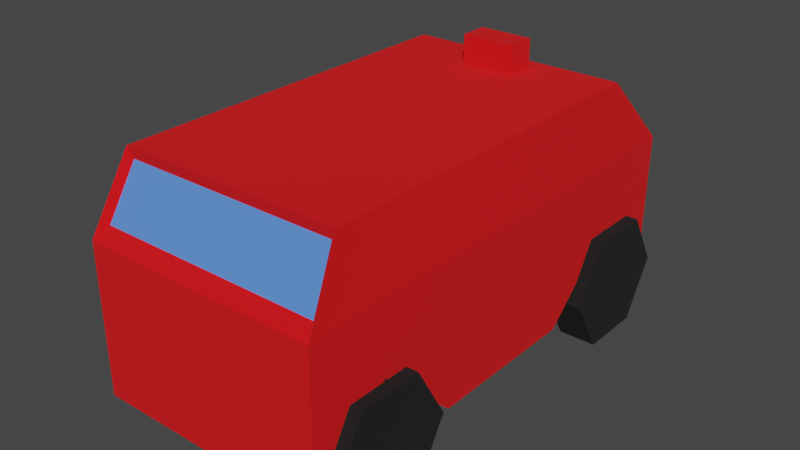 # Source: Test_car.blend  (saved by Blender 2.92.15; exported with 4.5.12 LTS)
import bpy
from mathutils import Matrix  # noqa: F401  (used for matrix-valued properties, if any)

bpy.ops.wm.read_factory_settings(use_empty=True)
scene = bpy.context.scene
scene.name = 'Scene'

# ---- collections
col_collection = bpy.data.collections.new('Collection'); scene.collection.children.link(col_collection)

# ---- materials (node trees are filled in below, after node groups)
mat_material_001 = bpy.data.materials.new('Material.001')
mat_material_001.use_transparent_shadow = False
mat_material = bpy.data.materials.new('Material')
mat_material.alpha_threshold = 0.0
mat_material.use_transparent_shadow = False
mat_material.line_color = (0.0, 0.0, 0.0, 1.0)
mat_material_002 = bpy.data.materials.new('Material.002')
mat_material_002.alpha_threshold = 0.0
mat_material_002.use_transparent_shadow = False
mat_material_002.line_color = (0.0, 0.0, 0.0, 1.0)

# ---- material node trees
mat_material_001.use_nodes = True; mat_material_001.node_tree.nodes.clear()
_N = mat_material_001.node_tree.nodes; _L = mat_material_001.node_tree.links
n0 = _N.new('ShaderNodeBsdfPrincipled'); n0.name = 'Principled BSDF'; n0.location = (10, 300)
n0.distribution = 'GGX'
n0.subsurface_method = 'BURLEY'
n0.inputs[0].default_value = (0.007194, 0.007194, 0.007194, 1.0)
n0.inputs[2].default_value = 1.0
n0.inputs[3].default_value = 1.45
n0.inputs[27].default_value = (0.0, 0.0, 0.0, 1.0)
n0.inputs[28].default_value = 1.0
n1 = _N.new('ShaderNodeOutputMaterial'); n1.name = 'Material Output'; n1.location = (300, 300)
_L.new(n0.outputs[0], n1.inputs[0])
n1.is_active_output = True
mat_material.use_nodes = True; mat_material.node_tree.nodes.clear()
_N = mat_material.node_tree.nodes; _L = mat_material.node_tree.links
n0 = _N.new('ShaderNodeOutputMaterial'); n0.name = 'Material Output'; n0.location = (300, 300)
n1 = _N.new('ShaderNodeBsdfPrincipled'); n1.name = 'Principled BSDF'; n1.location = (10, 300)
n1.distribution = 'GGX'
n1.subsurface_method = 'BURLEY'
n1.inputs[0].default_value = (0.8, 0.0, 0.002291, 1.0)
n1.inputs[2].default_value = 1.0
n1.inputs[3].default_value = 1.45
n1.inputs[27].default_value = (0.0, 0.0, 0.0, 1.0)
n1.inputs[28].default_value = 1.0
_L.new(n1.outputs[0], n0.inputs[0])
n0.is_active_output = True
mat_material_002.use_nodes = True; mat_material_002.node_tree.nodes.clear()
_N = mat_material_002.node_tree.nodes; _L = mat_material_002.node_tree.links
n0 = _N.new('ShaderNodeOutputMaterial'); n0.name = 'Material Output'; n0.location = (300, 300)
n1 = _N.new('ShaderNodeBsdfPrincipled'); n1.name = 'Principled BSDF'; n1.location = (10, 300)
n1.distribution = 'GGX'
n1.subsurface_method = 'BURLEY'
n1.inputs[0].default_value = (0.09078, 0.2494, 0.8, 1.0)
n1.inputs[2].default_value = 1.0
n1.inputs[3].default_value = 1.45
n1.inputs[27].default_value = (0.0, 0.0, 0.0, 1.0)
n1.inputs[28].default_value = 1.0
_L.new(n1.outputs[0], n0.inputs[0])
n0.is_active_output = True

# ---- world
world_world = bpy.data.worlds.new('World'); scene.world = world_world
world_world.use_nodes = True; world_world.node_tree.nodes.clear()
_N = world_world.node_tree.nodes; _L = world_world.node_tree.links
n0 = _N.new('ShaderNodeOutputWorld'); n0.name = 'World Output'; n0.location = (300, 300)
n1 = _N.new('ShaderNodeBackground'); n1.name = 'Background'; n1.location = (10, 300)
n1.inputs[0].default_value = (0.05088, 0.05088, 0.05088, 1.0)
_L.new(n1.outputs[0], n0.inputs[0])
n0.is_active_output = True
world_world.color = (0.05088, 0.05088, 0.05088)
world_world.use_sun_shadow = False
world_world.sun_shadow_jitter_overblur = 0.0

# ---- meshes
me_cylinder = bpy.data.meshes.new('Cylinder')
me_cylinder.from_pydata([(1.399, 3.638, 5.0), (1.399, 3.638, 7.0), (2.265, 3.138, 5.0), (2.265, 3.138, 7.0), (2.265, 2.138, 5.0), (2.265, 2.138, 7.0), (1.399, 1.638, 5.0), (1.399, 1.638, 7.0), (0.533, 2.138, 5.0), (0.533, 2.138, 7.0), (0.533, 3.138, 5.0), (0.533, 3.138, 7.0), (1.399, 3.638, -7.0), (1.399, 3.638, -5.0), (2.265, 3.138, -7.0), (2.265, 3.138, -5.0), (2.265, 2.138, -7.0), (2.265, 2.138, -5.0), (1.399, 1.638, -7.0), (1.399, 1.638, -5.0), (0.533, 2.138, -7.0), (0.533, 2.138, -5.0), (0.533, 3.138, -7.0), (0.533, 3.138, -5.0), (1.399, -1.562, 5.0), (1.399, -1.562, 7.0), (2.265, -2.062, 5.0), (2.265, -2.062, 7.0), (2.265, -3.062, 5.0), (2.265, -3.062, 7.0), (1.399, -3.562, 5.0), (1.399, -3.562, 7.0), (0.533, -3.062, 5.0), (0.533, -3.062, 7.0), (0.533, -2.062, 5.0), (0.533, -2.062, 7.0), (1.399, -1.562, -7.0), (1.399, -1.562, -5.0), (2.265, -2.062, -7.0), (2.265, -2.062, -5.0), (2.265, -3.062, -7.0), (2.265, -3.062, -5.0), (1.399, -3.562, -7.0), (1.399, -3.562, -5.0), (0.533, -3.062, -7.0), (0.533, -3.062, -5.0), (0.533, -2.062, -7.0), (0.533, -2.062, -5.0), (-1.506, 2.755, 5.589), (1.755, 3.701, 6.347), (-1.51, -3.062, 5.666), (1.755, -3.675, 6.347), (-1.506, 2.755, -5.589), (1.755, 3.701, -6.347), (-1.51, -3.062, -5.666), (1.755, -3.675, -6.347), (-0.7359, 3.48, 5.874), (-0.7319, -3.47, -5.955), (-0.7319, -3.47, 5.955), (-0.7359, 3.48, -5.874), (1.631, 1.242, -6.347), (1.631, -1.216, -6.347), (-1.678, 0.7611, 5.935), (-1.678, -1.165, 5.935), (-1.678, -1.165, -5.935), (-1.678, 0.7611, -5.935), (1.631, -1.216, 6.347), (1.631, 1.242, 6.347), (-0.5648, 1.265, 6.347), (-0.5648, -1.205, 6.347), (-0.5648, -1.205, -6.347), (-0.5648, 1.265, -6.347), (0.4982, -2.445, -6.347), (-1.678, -2.128, 5.935), (-0.5648, -2.44, 6.347), (-1.678, -2.128, -5.935), (0.4982, -2.445, 6.347), (-0.5648, -2.44, -6.347), (-1.678, 1.983, -1.447), (0.4982, 2.472, 6.347), (-0.5648, 2.5, -6.347), (0.4982, 2.472, -6.347), (-1.678, 1.983, 1.447), (-0.5648, 2.5, 6.347), (-0.5648, -3.675, -6.347), (-1.678, -3.092, -5.935), (-1.678, -3.092, 5.935), (-0.5648, -3.675, 6.347), (-1.678, 2.429, -1.447), (-1.678, 2.429, 1.447), (-0.5648, 3.735, 6.347), (-0.5648, 3.735, -6.347), (-1.678, 1.724, -5.935), (-1.678, 2.688, -5.935), (-1.678, 2.688, 5.935), (-1.678, 1.724, 5.935), (-2.115, 1.983, -1.447), (-2.115, 2.429, -1.447), (-2.115, 2.429, 1.447), (-2.115, 1.983, 1.447), (-1.506, 2.755, 5.589), (-1.51, -3.062, 5.666), (-1.506, 2.755, -5.589), (-1.51, -3.062, -5.666), (-0.7359, 3.48, 5.874), (-0.7319, -3.47, -5.955), (-0.7319, -3.47, 5.955), (-0.7359, 3.48, -5.874)], [], [(0, 1, 3, 2), (2, 3, 5, 4), (4, 5, 7, 6), (6, 7, 9, 8), (3, 1, 11, 9, 7, 5), (8, 9, 11, 10), (10, 11, 1, 0), (0, 2, 4, 6, 8, 10), (12, 13, 15, 14), (14, 15, 17, 16), (16, 17, 19, 18), (18, 19, 21, 20), (15, 13, 23, 21, 19, 17), (20, 21, 23, 22), (22, 23, 13, 12), (12, 14, 16, 18, 20, 22), (24, 25, 27, 26), (26, 27, 29, 28), (28, 29, 31, 30), (30, 31, 33, 32), (27, 25, 35, 33, 31, 29), (32, 33, 35, 34), (34, 35, 25, 24), (24, 26, 28, 30, 32, 34), (36, 37, 39, 38), (38, 39, 41, 40), (40, 41, 43, 42), (42, 43, 45, 44), (39, 37, 47, 45, 43, 41), (44, 45, 47, 46), (46, 47, 37, 36), (36, 38, 40, 42, 44, 46), (73, 75, 85, 86), (80, 92, 93, 91), (72, 76, 51, 55), (74, 73, 86, 87), (53, 91, 90, 49), (76, 74, 87, 51), (81, 80, 91, 53), (51, 87, 84, 55), (72, 77, 70, 61), (61, 70, 71, 60), (79, 83, 68, 67), (67, 68, 69, 66), (83, 95, 62, 68), (68, 62, 63, 69), (81, 79, 67, 60), (60, 67, 66, 61), (77, 75, 64, 70), (70, 64, 65, 71), (95, 92, 65, 62), (62, 65, 64, 63), (84, 85, 75, 77), (55, 84, 77, 72), (66, 69, 74, 76), (69, 63, 73, 74), (61, 66, 76, 72), (63, 64, 75, 73), (89, 88, 97, 98), (53, 49, 79, 81), (90, 94, 95, 83), (49, 90, 83, 79), (60, 71, 80, 81), (71, 65, 92, 80), (57, 54, 85, 84), (54, 50, 86, 85), (50, 58, 87, 86), (58, 57, 84, 87), (48, 52, 93, 94), (56, 48, 94, 90), (52, 59, 91, 93), (59, 56, 90, 91), (78, 88, 93, 92), (88, 89, 94, 93), (89, 82, 95, 94), (82, 78, 92, 95), (98, 97, 96, 99), (82, 89, 98, 99), (88, 78, 96, 97), (78, 82, 99, 96), (106, 101, 103, 105), (107, 102, 100, 104)])
me_cylinder.polygons.foreach_set('material_index', [0, 0, 0, 0, 0, 0, 0, 0, 0, 0, 0, 0, 0, 0, 0, 0, 0, 0, 0, 0, 0, 0, 0, 0, 0, 0, 0, 0, 0, 0, 0, 0, 1, 1, 1, 1, 1, 1, 1, 1, 1, 1, 1, 1, 1, 1, 1, 1, 1, 1, 1, 1, 1, 1, 1, 1, 1, 1, 1, 1, 1, 1, 1, 1, 1, 1, 1, 1, 1, 1, 1, 1, 1, 1, 1, 1, 1, 1, 1, 1, 2, 2])
_uv = me_cylinder.uv_layers.new(name='UVMap')
_uv.uv.foreach_set('vector', [1.0, 0.5, 1.0, 1.0, 0.8333, 1.0, 0.8333, 0.5, 0.8333, 0.5, 0.8333, 1.0, 0.6667, 1.0, 0.6667, 0.5, 0.6667, 0.5, 0.6667, 1.0, 0.5, 1.0, 0.5, 0.5, 0.5, 0.5, 0.5, 1.0, 0.3333, 1.0, 0.3333, 0.5, 0.4578, 0.37, 0.25, 0.49, 0.04215, 0.37, 0.04215, 0.13, 0.25, 0.01, 0.4578, 0.13, 0.3333, 0.5, 0.3333, 1.0, 0.1667, 1.0, 0.1667, 0.5, 0.1667, 0.5, 0.1667, 1.0, -8.941e-08, 1.0, -8.941e-08, 0.5, 0.75, 0.49, 0.9578, 0.37, 0.9578, 0.13, 0.75, 0.01, 0.5422, 0.13, 0.5422, 0.37, 1.0, 0.5, 1.0, 1.0, 0.8333, 1.0, 0.8333, 0.5, 0.8333, 0.5, 0.8333, 1.0, 0.6667, 1.0, 0.6667, 0.5, 0.6667, 0.5, 0.6667, 1.0, 0.5, 1.0, 0.5, 0.5, 0.5, 0.5, 0.5, 1.0, 0.3333, 1.0, 0.3333, 0.5, 0.4578, 0.37, 0.25, 0.49, 0.04215, 0.37, 0.04215, 0.13, 0.25, 0.01, 0.4578, 0.13, 0.3333, 0.5, 0.3333, 1.0, 0.1667, 1.0, 0.1667, 0.5, 0.1667, 0.5, 0.1667, 1.0, -8.941e-08, 1.0, -8.941e-08, 0.5, 0.75, 0.49, 0.9578, 0.37, 0.9578, 0.13, 0.75, 0.01, 0.5422, 0.13, 0.5422, 0.37, 1.0, 0.5, 1.0, 1.0, 0.8333, 1.0, 0.8333, 0.5, 0.8333, 0.5, 0.8333, 1.0, 0.6667, 1.0, 0.6667, 0.5, 0.6667, 0.5, 0.6667, 1.0, 0.5, 1.0, 0.5, 0.5, 0.5, 0.5, 0.5, 1.0, 0.3333, 1.0, 0.3333, 0.5, 0.4578, 0.37, 0.25, 0.49, 0.04215, 0.37, 0.04215, 0.13, 0.25, 0.01, 0.4578, 0.13, 0.3333, 0.5, 0.3333, 1.0, 0.1667, 1.0, 0.1667, 0.5, 0.1667, 0.5, 0.1667, 1.0, -8.941e-08, 1.0, -8.941e-08, 0.5, 0.75, 0.49, 0.9578, 0.37, 0.9578, 0.13, 0.75, 0.01, 0.5422, 0.13, 0.5422, 0.37, 1.0, 0.5, 1.0, 1.0, 0.8333, 1.0, 0.8333, 0.5, 0.8333, 0.5, 0.8333, 1.0, 0.6667, 1.0, 0.6667, 0.5, 0.6667, 0.5, 0.6667, 1.0, 0.5, 1.0, 0.5, 0.5, 0.5, 0.5, 0.5, 1.0, 0.3333, 1.0, 0.3333, 0.5, 0.4578, 0.37, 0.25, 0.49, 0.04215, 0.37, 0.04215, 0.13, 0.25, 0.01, 0.4578, 0.13, 0.3333, 0.5, 0.3333, 1.0, 0.1667, 1.0, 0.1667, 0.5, 0.1667, 0.5, 0.1667, 1.0, -8.941e-08, 1.0, -8.941e-08, 0.5, 0.75, 0.49, 0.9578, 0.37, 0.9578, 0.13, 0.75, 0.01, 0.5422, 0.13, 0.5422, 0.37, 0.625, 0.7083, 0.875, 0.7083, 0.875, 0.75, 0.625, 0.75, 0.5, 0.2083, 0.625, 0.2083, 0.625, 0.25, 0.5, 0.25, 0.125, 0.7083, 0.375, 0.7083, 0.375, 0.75, 0.125, 0.75, 0.5, 0.7083, 0.625, 0.7083, 0.625, 0.75, 0.5, 0.75, 0.375, 0.25, 0.5, 0.25, 0.5, 0.5, 0.375, 0.5, 0.375, 0.7083, 0.5, 0.7083, 0.5, 0.75, 0.375, 0.75, 0.375, 0.2083, 0.5, 0.2083, 0.5, 0.25, 0.375, 0.25, 0.375, 0.75, 0.5, 0.75, 0.5, 1.0, 0.375, 1.0, 0.375, 0.04167, 0.5, 0.04167, 0.5, 0.08333, 0.375, 0.08333, 0.375, 0.08333, 0.5, 0.08333, 0.5, 0.1667, 0.375, 0.1667, 0.375, 0.5417, 0.5, 0.5417, 0.5, 0.5833, 0.375, 0.5833, 0.375, 0.5833, 0.5, 0.5833, 0.5, 0.6667, 0.375, 0.6667, 0.5, 0.5417, 0.625, 0.5417, 0.625, 0.5833, 0.5, 0.5833, 0.5, 0.5833, 0.625, 0.5833, 0.625, 0.6667, 0.5, 0.6667, 0.125, 0.5417, 0.375, 0.5417, 0.375, 0.5833, 0.125, 0.5833, 0.125, 0.5833, 0.375, 0.5833, 0.375, 0.6667, 0.125, 0.6667, 0.5, 0.04167, 0.625, 0.04167, 0.625, 0.08333, 0.5, 0.08333, 0.5, 0.08333, 0.625, 0.08333, 0.625, 0.1667, 0.5, 0.1667, 0.625, 0.5417, 0.875, 0.5417, 0.875, 0.5833, 0.625, 0.5833, 0.625, 0.5833, 0.875, 0.5833, 0.875, 0.6667, 0.625, 0.6667, 0.5, 0.0, 0.625, 0.0, 0.625, 0.04167, 0.5, 0.04167, 0.375, 0.0, 0.5, 0.0, 0.5, 0.04167, 0.375, 0.04167, 0.375, 0.6667, 0.5, 0.6667, 0.5, 0.7083, 0.375, 0.7083, 0.5, 0.6667, 0.625, 0.6667, 0.625, 0.7083, 0.5, 0.7083, 0.125, 0.6667, 0.375, 0.6667, 0.375, 0.7083, 0.125, 0.7083, 0.625, 0.6667, 0.875, 0.6667, 0.875, 0.7083, 0.625, 0.7083, 0.6344, 0.5112, 0.8656, 0.5112, 0.8656, 0.5112, 0.6344, 0.5112, 0.125, 0.5, 0.375, 0.5, 0.375, 0.5417, 0.125, 0.5417, 0.5, 0.5, 0.625, 0.5, 0.625, 0.5417, 0.5, 0.5417, 0.375, 0.5, 0.5, 0.5, 0.5, 0.5417, 0.375, 0.5417, 0.375, 0.1667, 0.5, 0.1667, 0.5, 0.2083, 0.375, 0.2083, 0.5, 0.1667, 0.625, 0.1667, 0.625, 0.2083, 0.5, 0.2083, 0.5188, 0.9934, 0.6062, 0.9932, 0.625, 1.0, 0.5, 1.0, 0.6062, 0.9932, 0.6062, 0.7568, 0.625, 0.75, 0.625, 1.0, 0.6062, 0.7568, 0.5188, 0.7566, 0.5, 0.75, 0.625, 0.75, 0.5188, 0.7566, 0.5188, 0.9934, 0.5, 1.0, 0.5, 0.75, 0.6058, 0.4916, 0.6058, 0.2584, 0.625, 0.25, 0.625, 0.5, 0.5192, 0.4918, 0.6058, 0.4916, 0.625, 0.5, 0.5, 0.5, 0.6058, 0.2584, 0.5192, 0.2582, 0.5, 0.25, 0.625, 0.25, 0.5192, 0.2582, 0.5192, 0.4918, 0.5, 0.5, 0.5, 0.25, 0.8656, 0.5305, 0.8656, 0.5112, 0.875, 0.5, 0.875, 0.5417, 0.8656, 0.5112, 0.6344, 0.5112, 0.625, 0.5, 0.875, 0.5, 0.6344, 0.5112, 0.6344, 0.5305, 0.625, 0.5417, 0.625, 0.5, 0.6344, 0.5305, 0.8656, 0.5305, 0.875, 0.5417, 0.625, 0.5417, 0.6344, 0.5112, 0.8656, 0.5112, 0.8656, 0.5305, 0.6344, 0.5305, 0.6344, 0.5305, 0.6344, 0.5112, 0.6344, 0.5112, 0.6344, 0.5305, 0.8656, 0.5112, 0.8656, 0.5305, 0.8656, 0.5305, 0.8656, 0.5112, 0.8656, 0.5305, 0.6344, 0.5305, 0.6344, 0.5305, 0.8656, 0.5305, 0.5188, 0.7566, 0.6062, 0.7568, 0.6062, 0.9932, 0.5188, 0.9934, 0.5192, 0.2582, 0.6058, 0.2584, 0.6058, 0.4916, 0.5192, 0.4918])
me_cylinder.materials.append(mat_material_001)
me_cylinder.materials.append(mat_material)
me_cylinder.materials.append(mat_material_002)
me_cylinder.use_remesh_fix_poles = True
me_cylinder.use_remesh_preserve_attributes = False
me_cylinder.use_mirror_vertex_groups = False
me_cylinder.update()

# ---- objects
ob_test_car = bpy.data.objects.new('Test Car', me_cylinder)

# ---- transforms, parenting, visibility, modifiers, constraints
ob_test_car.location = (6.316e-09, 0.0, 0.0)
ob_test_car.rotation_euler = (-0.0, 1.571, 0.0)
ob_test_car.scale = (0.08135, 0.08135, 0.02363)
ob_test_car.lineart.crease_threshold = 0.0

# ---- collection membership
col_collection.objects.link(ob_test_car)

# ---- scene / render settings (as saved in the file)
scene.frame_start = 1; scene.frame_end = 250; scene.frame_set(1)
scene.render.engine = 'BLENDER_EEVEE_NEXT'
scene.cycles.use_denoising = False
scene.cycles.samples = 128
scene.cycles.sampling_pattern = 'TABULATED_SOBOL'
scene.cycles.use_adaptive_sampling = False
scene.cycles.use_light_tree = False
scene.view_settings.view_transform = 'Filmic'
bpy.context.view_layer.update()

# ---- added for rendering (the .blend has no active camera and no usable light): camera, sun
cam_auto = bpy.data.cameras.new('AutoCamera')
cam_auto.lens = 50.0
cam_auto.sensor_width = 36.0
cam_auto.clip_end = 1000.0
ob_auto_camera = bpy.data.objects.new('AutoCamera', cam_auto)
scene.collection.objects.link(ob_auto_camera)
ob_auto_camera.location = (0.716495, -0.85735, 0.567078)
ob_auto_camera.rotation_euler = (1.09748, -7.21219e-08, 0.694738)
scene.camera = ob_auto_camera
light_auto_sun = bpy.data.lights.new('AutoSun', 'SUN')
light_auto_sun.energy = 3.0
light_auto_sun.angle = 0.0523599
ob_auto_sun = bpy.data.objects.new('AutoSun', light_auto_sun)
scene.collection.objects.link(ob_auto_sun)
ob_auto_sun.rotation_euler = (0.872665, 0.174533, 0.523599)
bpy.context.view_layer.update()

